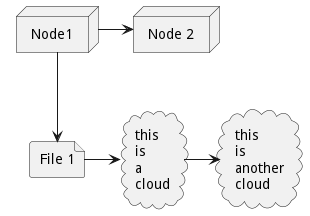

The diagram above was rendered by PlantUML. Its source (embedded in the PNG):
@startuml
node Node1 as n1
node "Node 2" as n2
file f1 as "File 1"
cloud c1 as "this
is
a
cloud"
cloud c2 [this
is
another
cloud]
n1 -> n2
n1 --> f1
f1 -> c1
c1 -> c2
@enduml